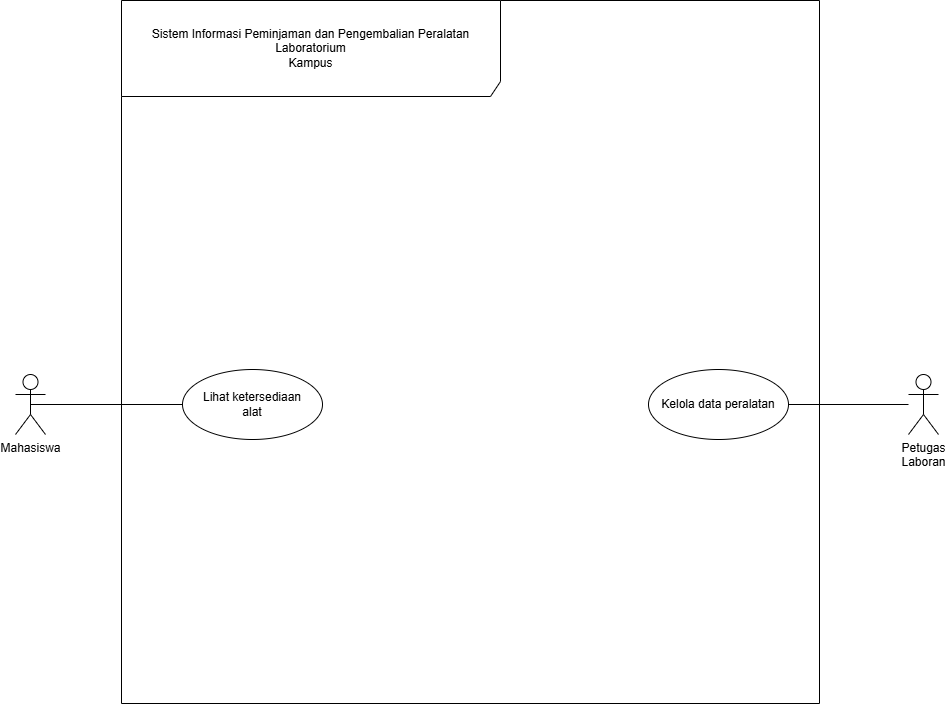

The diagram above was exported from draw.io. Its source (the exported page's mxGraphModel, read from the mxfile embedded in the PNG):
<mxGraphModel dx="1842" dy="758" grid="0" gridSize="10" guides="1" tooltips="1" connect="1" arrows="1" fold="1" page="1" pageScale="1" pageWidth="1100" pageHeight="850" math="0" shadow="0">
  <root>
    <mxCell id="0" />
    <mxCell id="1" parent="0" />
    <mxCell id="REZfNbx5XJ6BwKJFZDDi-1" parent="1" style="shape=umlFrame;whiteSpace=wrap;html=1;pointerEvents=0;recursiveResize=0;container=1;collapsible=0;width=379;height=96;" value="Sistem Informasi Peminjaman dan Pengembalian Peralatan Laboratorium&lt;br/&gt;Kampus" vertex="1">
      <mxGeometry height="703" width="698" x="201" y="21" as="geometry" />
    </mxCell>
    <mxCell id="REZfNbx5XJ6BwKJFZDDi-6" parent="REZfNbx5XJ6BwKJFZDDi-1" style="ellipse;whiteSpace=wrap;html=1;" value="Lihat ketersediaan&lt;div&gt;alat&lt;/div&gt;" vertex="1">
      <mxGeometry height="70" width="140" x="61" y="369" as="geometry" />
    </mxCell>
    <mxCell id="REZfNbx5XJ6BwKJFZDDi-7" parent="REZfNbx5XJ6BwKJFZDDi-1" style="ellipse;whiteSpace=wrap;html=1;" value="Kelola data peralatan" vertex="1">
      <mxGeometry height="70" width="140" x="527" y="369" as="geometry" />
    </mxCell>
    <mxCell id="REZfNbx5XJ6BwKJFZDDi-10" edge="1" parent="1" source="REZfNbx5XJ6BwKJFZDDi-2" style="edgeStyle=none;curved=1;rounded=0;orthogonalLoop=1;jettySize=auto;html=1;exitX=0.5;exitY=0.5;exitDx=0;exitDy=0;exitPerimeter=0;entryX=0;entryY=0.5;entryDx=0;entryDy=0;fontSize=12;startSize=8;endSize=8;endArrow=none;endFill=0;" target="REZfNbx5XJ6BwKJFZDDi-6">
      <mxGeometry relative="1" as="geometry" />
    </mxCell>
    <mxCell id="REZfNbx5XJ6BwKJFZDDi-2" parent="1" style="shape=umlActor;verticalLabelPosition=bottom;verticalAlign=top;html=1;" value="Mahasiswa" vertex="1">
      <mxGeometry height="60" width="30" x="95" y="395" as="geometry" />
    </mxCell>
    <mxCell id="REZfNbx5XJ6BwKJFZDDi-11" edge="1" parent="1" source="REZfNbx5XJ6BwKJFZDDi-5" style="edgeStyle=none;curved=1;rounded=0;orthogonalLoop=1;jettySize=auto;html=1;fontSize=12;startSize=8;endSize=8;endArrow=none;endFill=0;" target="REZfNbx5XJ6BwKJFZDDi-7" value="">
      <mxGeometry relative="1" as="geometry" />
    </mxCell>
    <mxCell id="REZfNbx5XJ6BwKJFZDDi-5" parent="1" style="shape=umlActor;verticalLabelPosition=bottom;verticalAlign=top;html=1;" value="Petugas&lt;div&gt;Laboran&lt;/div&gt;" vertex="1">
      <mxGeometry height="60" width="30" x="988" y="395" as="geometry" />
    </mxCell>
  </root>
</mxGraphModel>